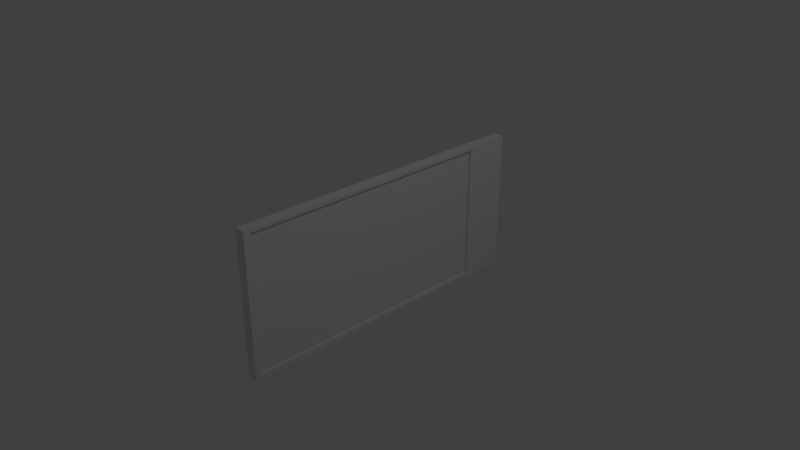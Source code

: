 # Source: monitor.blend  (saved by Blender 2.79.0; exported with 4.5.12 LTS)
import bpy
from mathutils import Matrix  # noqa: F401  (used for matrix-valued properties, if any)

bpy.ops.wm.read_factory_settings(use_empty=True)
scene = bpy.context.scene
scene.name = 'Scene'

# ---- collections
col_collection_1 = bpy.data.collections.new('Collection 1'); scene.collection.children.link(col_collection_1)

# ---- materials (node trees are filled in below, after node groups)
mat_material = bpy.data.materials.new('Material')
mat_material.alpha_threshold = 0.0
mat_material.use_transparent_shadow = False
mat_material.roughness = 0.5
mat_material.line_color = (0.0, 0.0, 0.0, 1.0)

# ---- material node trees

# ---- world
world_world = bpy.data.worlds.new('World'); scene.world = world_world
world_world.color = (0.05088, 0.05088, 0.05088)
world_world.use_sun_shadow = False
world_world.sun_shadow_jitter_overblur = 0.0
world_world.cycles.sampling_method = 'MANUAL'

# ---- cameras
cam_camera = bpy.data.cameras.new('Camera')
cam_camera.clip_end = 100.0
cam_camera.lens = 35.0
cam_camera.sensor_width = 32.0
cam_camera.sensor_height = 18.0
cam_camera.ortho_scale = 7.314
cam_camera.dof.focus_distance = 0.0
cam_camera.dof.aperture_fstop = 128.0

# ---- lights
light_lamp = bpy.data.lights.new('Lamp', 'POINT')
light_lamp.transmission_factor = 0.0
light_lamp.cutoff_distance = 30.0
light_lamp.energy = 100.0
light_lamp.shadow_buffer_clip_start = 1.001
light_lamp.shadow_soft_size = 0.1
light_lamp.shadow_maximum_resolution = 0.006
light_lamp.use_absolute_resolution = True

# ---- meshes
me_cube = bpy.data.meshes.new('Cube')
me_cube.from_pydata([(1.0, 1.0, -1.0), (1.0, -1.0, -1.0), (-1.0, -1.0, -1.0), (-1.0, 1.0, -1.0), (1.0, 1.0, 1.0), (1.0, -1.0, 1.0), (-1.0, -1.0, 1.0), (-1.0, 1.0, 1.0), (-1.0, -0.9525, -0.9525), (-1.0, 0.9525, -0.9525), (-1.0, -0.9525, 0.9525), (-1.0, 0.9525, 0.9525), (-0.4364, -0.9525, -0.9525), (-0.4364, 0.9525, -0.9525), (-0.4364, -0.9525, 0.9525), (-0.4364, 0.9525, 0.9525), (1.0, 1.293, -1.0), (-1.0, 1.293, -1.0), (1.0, 1.293, 1.0), (-1.0, 1.293, 1.0)], [], [(0, 1, 2, 3), (4, 7, 6, 5), (0, 4, 5, 1), (1, 5, 6, 2), (3, 2, 8, 9), (4, 0, 16, 18), (11, 9, 13, 15), (2, 6, 10, 8), (6, 7, 11, 10), (7, 3, 9, 11), (12, 14, 15, 13), (9, 8, 12, 13), (10, 11, 15, 14), (8, 10, 14, 12), (18, 16, 17, 19), (7, 4, 18, 19), (3, 7, 19, 17), (0, 3, 17, 16)])
me_cube.materials.append(mat_material)
me_cube.use_remesh_preserve_volume = False
me_cube.use_remesh_preserve_attributes = False
me_cube.use_mirror_vertex_groups = False
me_cube.update()

# ---- objects
ob_cube = bpy.data.objects.new('Cube', me_cube)
ob_lamp = bpy.data.objects.new('Lamp', light_lamp)
ob_camera = bpy.data.objects.new('Camera', cam_camera)

# ---- transforms, parenting, visibility, modifiers, constraints
ob_cube.location = (0.0, 0.0, 0.0)
ob_cube.scale = (-0.07378, 1.893, 1.0)
ob_cube.lock_rotations_4d = False
ob_cube.empty_display_type = 'ARROWS'
ob_cube.lineart.crease_threshold = 0.0
ob_lamp.location = (4.076, 1.005, 5.904)
ob_lamp.rotation_euler = (0.6503, 0.05522, 1.866)
ob_lamp.lock_rotations_4d = False
ob_lamp.empty_display_type = 'ARROWS'
ob_lamp.color = (0.0, 0.0, 0.0, 0.0)
ob_lamp.lineart.crease_threshold = 0.0
ob_camera.location = (7.481, -6.508, 5.344)
ob_camera.rotation_euler = (1.109, 0.0, 0.8149)
ob_camera.lock_rotations_4d = False
ob_camera.empty_display_type = 'ARROWS'
ob_camera.color = (0.0, 0.0, 0.0, 0.0)
ob_camera.display_type = 'WIRE'
ob_camera.lineart.crease_threshold = 0.0

# ---- collection membership
col_collection_1.objects.link(ob_cube)
col_collection_1.objects.link(ob_lamp)
col_collection_1.objects.link(ob_camera)

# ---- scene / render settings (as saved in the file)
scene.camera = ob_camera
scene.frame_start = 1; scene.frame_end = 250; scene.frame_set(1)
scene.render.engine = 'BLENDER_EEVEE_NEXT'
scene.render.resolution_percentage = 50
scene.render.dither_intensity = 0.0
scene.cycles.use_denoising = False
scene.cycles.samples = 128
scene.cycles.sampling_pattern = 'TABULATED_SOBOL'
scene.cycles.use_adaptive_sampling = False
scene.cycles.use_light_tree = False
scene.cycles.blur_glossy = 0.0
scene.cycles.sample_clamp_indirect = 0.0
scene.view_settings.view_transform = 'Standard'
bpy.context.view_layer.update()
